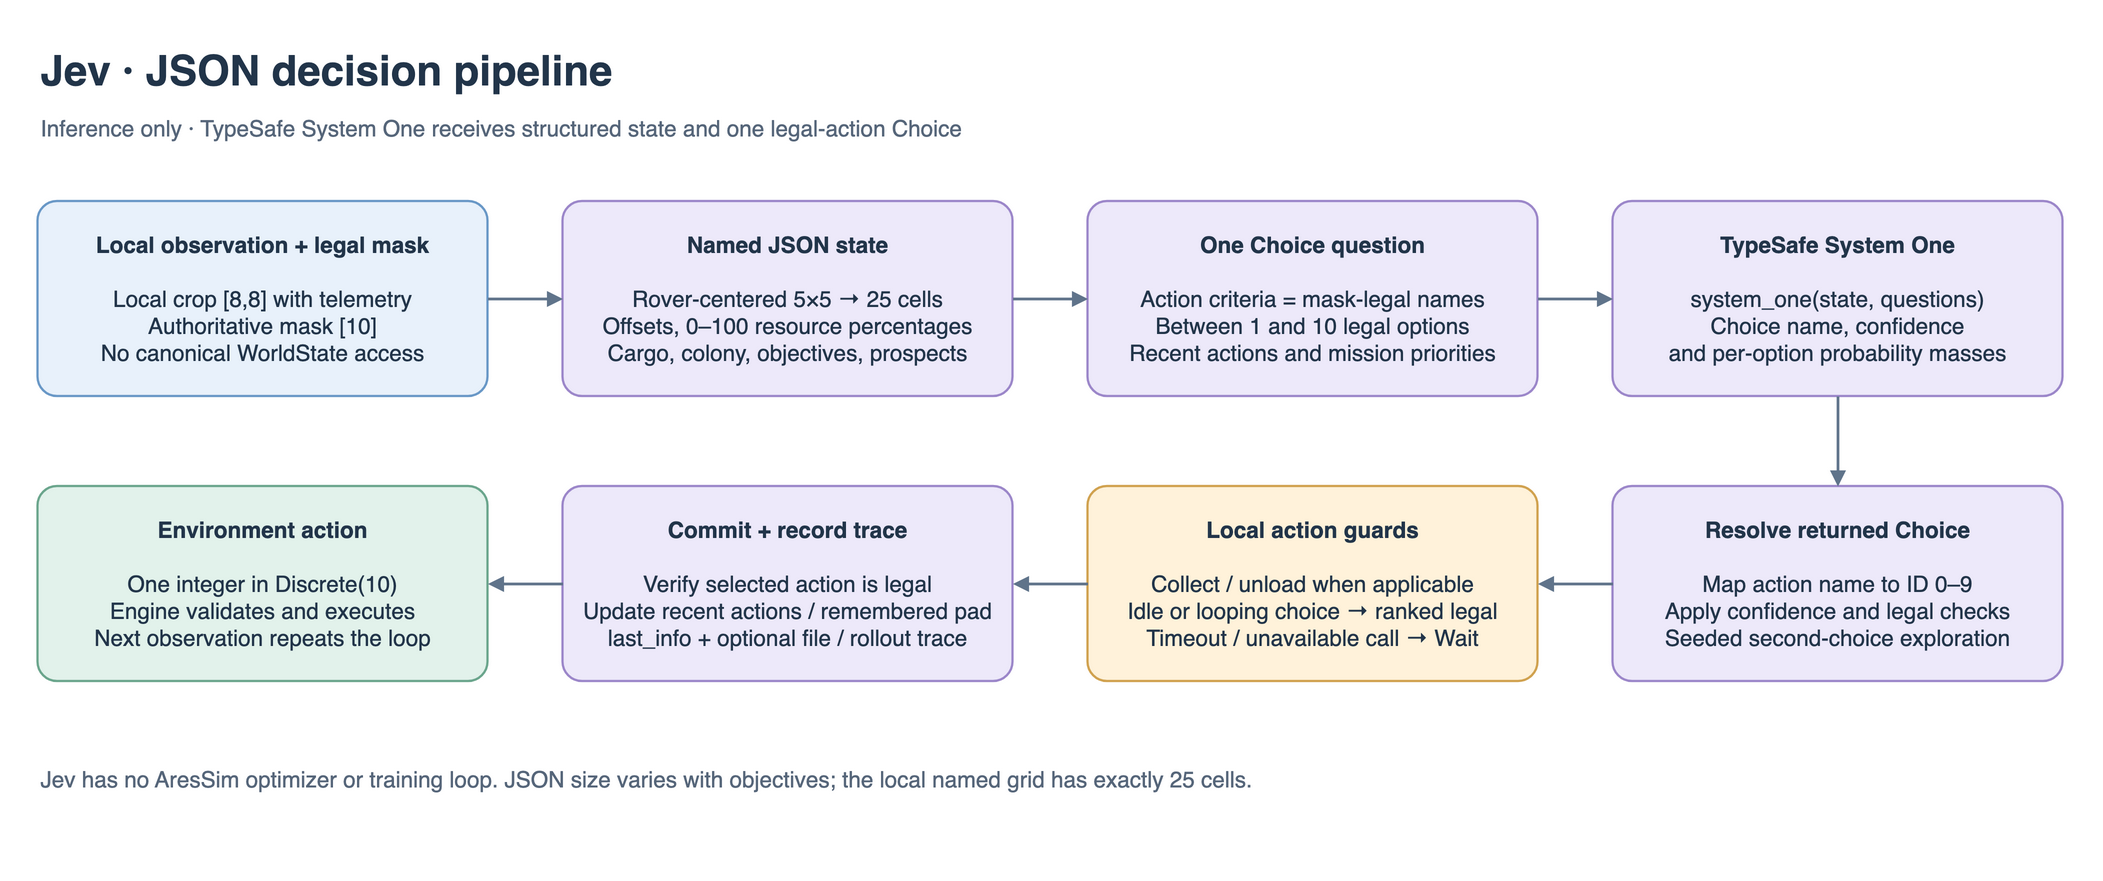

The diagram above was exported from draw.io. Its source (the exported page's mxGraphModel, read from the mxfile embedded in the PNG):
<mxGraphModel adaptiveColors="auto" page="0" pageWidth="1440" pageHeight="580" background="#FFFFFF">
  <root>
    <mxCell id="0" />
    <mxCell id="1" parent="0" />
    <mxCell id="title" value="Jev · JSON decision pipeline" style="text;html=1;align=left;fontSize=28;fontStyle=1;fontColor=#22354A;" vertex="1" parent="1">
      <mxGeometry x="40" y="20" width="1350" height="42" as="geometry" />
    </mxCell>
    <mxCell id="subtitle" value="Inference only · TypeSafe System One receives structured state and one legal-action Choice" style="text;html=1;align=left;fontSize=15;fontColor=#56667A;" vertex="1" parent="1">
      <mxGeometry x="40" y="66" width="1350" height="32" as="geometry" />
    </mxCell>
    <mxCell id="obs" value="&lt;b&gt;Local observation + legal mask&lt;/b&gt;&lt;br&gt;&lt;br&gt;Local crop [8,8] with telemetry&lt;br&gt;Authoritative mask [10]&lt;br&gt;No canonical WorldState access" style="rounded=1;arcSize=10;whiteSpace=wrap;html=1;fillColor=#E8F1FB;strokeColor=#6998C7;strokeWidth=1.5;fontSize=15;fontColor=#22354A;spacing=12;" vertex="1" parent="1">
      <mxGeometry x="40" y="130" width="300" height="130" as="geometry" />
    </mxCell>
    <mxCell id="state" value="&lt;b&gt;Named JSON state&lt;/b&gt;&lt;br&gt;&lt;br&gt;Rover-centered 5×5 → 25 cells&lt;br&gt;Offsets, 0–100 resource percentages&lt;br&gt;Cargo, colony, objectives, prospects" style="rounded=1;arcSize=10;whiteSpace=wrap;html=1;fillColor=#EDE9FA;strokeColor=#9C87CA;strokeWidth=1.5;fontSize=15;fontColor=#22354A;spacing=12;" vertex="1" parent="1">
      <mxGeometry x="390" y="130" width="300" height="130" as="geometry" />
    </mxCell>
    <mxCell id="question" value="&lt;b&gt;One Choice question&lt;/b&gt;&lt;br&gt;&lt;br&gt;Action criteria = mask-legal names&lt;br&gt;Between 1 and 10 legal options&lt;br&gt;Recent actions and mission priorities" style="rounded=1;arcSize=10;whiteSpace=wrap;html=1;fillColor=#EDE9FA;strokeColor=#9C87CA;strokeWidth=1.5;fontSize=15;fontColor=#22354A;spacing=12;" vertex="1" parent="1">
      <mxGeometry x="740" y="130" width="300" height="130" as="geometry" />
    </mxCell>
    <mxCell id="model" value="&lt;b&gt;TypeSafe System One&lt;/b&gt;&lt;br&gt;&lt;br&gt;system_one(state, questions)&lt;br&gt;Choice name, confidence&lt;br&gt;and per-option probability masses" style="rounded=1;arcSize=10;whiteSpace=wrap;html=1;fillColor=#EDE9FA;strokeColor=#9C87CA;strokeWidth=1.5;fontSize=15;fontColor=#22354A;spacing=12;" vertex="1" parent="1">
      <mxGeometry x="1090" y="130" width="300" height="130" as="geometry" />
    </mxCell>
    <mxCell id="output" value="&lt;b&gt;Environment action&lt;/b&gt;&lt;br&gt;&lt;br&gt;One integer in Discrete(10)&lt;br&gt;Engine validates and executes&lt;br&gt;Next observation repeats the loop" style="rounded=1;arcSize=10;whiteSpace=wrap;html=1;fillColor=#E2F2EB;strokeColor=#6BA68D;strokeWidth=1.5;fontSize=15;fontColor=#22354A;spacing=12;" vertex="1" parent="1">
      <mxGeometry x="40" y="320" width="300" height="130" as="geometry" />
    </mxCell>
    <mxCell id="trace" value="&lt;b&gt;Commit + record trace&lt;/b&gt;&lt;br&gt;&lt;br&gt;Verify selected action is legal&lt;br&gt;Update recent actions / remembered pad&lt;br&gt;last_info + optional file / rollout trace" style="rounded=1;arcSize=10;whiteSpace=wrap;html=1;fillColor=#EDE9FA;strokeColor=#9C87CA;strokeWidth=1.5;fontSize=15;fontColor=#22354A;spacing=12;" vertex="1" parent="1">
      <mxGeometry x="390" y="320" width="300" height="130" as="geometry" />
    </mxCell>
    <mxCell id="guards" value="&lt;b&gt;Local action guards&lt;/b&gt;&lt;br&gt;&lt;br&gt;Collect / unload when applicable&lt;br&gt;Idle or looping choice → ranked legal&lt;br&gt;Timeout / unavailable call → Wait" style="rounded=1;arcSize=10;whiteSpace=wrap;html=1;fillColor=#FFF2DA;strokeColor=#D1A24F;strokeWidth=1.5;fontSize=15;fontColor=#22354A;spacing=12;" vertex="1" parent="1">
      <mxGeometry x="740" y="320" width="300" height="130" as="geometry" />
    </mxCell>
    <mxCell id="choice" value="&lt;b&gt;Resolve returned Choice&lt;/b&gt;&lt;br&gt;&lt;br&gt;Map action name to ID 0–9&lt;br&gt;Apply confidence and legal checks&lt;br&gt;Seeded second-choice exploration" style="rounded=1;arcSize=10;whiteSpace=wrap;html=1;fillColor=#EDE9FA;strokeColor=#9C87CA;strokeWidth=1.5;fontSize=15;fontColor=#22354A;spacing=12;" vertex="1" parent="1">
      <mxGeometry x="1090" y="320" width="300" height="130" as="geometry" />
    </mxCell>
    <mxCell id="edge0" style="edgeStyle=elbowEdgeStyle;elbow=vertical;rounded=1;html=1;strokeColor=#60748B;strokeWidth=1.8;endArrow=block;endFill=1;" edge="1" source="obs" target="state" parent="1">
      <mxGeometry relative="1" as="geometry" />
    </mxCell>
    <mxCell id="edge1" style="edgeStyle=elbowEdgeStyle;elbow=vertical;rounded=1;html=1;strokeColor=#60748B;strokeWidth=1.8;endArrow=block;endFill=1;" edge="1" source="state" target="question" parent="1">
      <mxGeometry relative="1" as="geometry" />
    </mxCell>
    <mxCell id="edge2" style="edgeStyle=elbowEdgeStyle;elbow=vertical;rounded=1;html=1;strokeColor=#60748B;strokeWidth=1.8;endArrow=block;endFill=1;" edge="1" source="question" target="model" parent="1">
      <mxGeometry relative="1" as="geometry" />
    </mxCell>
    <mxCell id="edge3" style="edgeStyle=elbowEdgeStyle;elbow=vertical;rounded=1;html=1;strokeColor=#60748B;strokeWidth=1.8;endArrow=block;endFill=1;" edge="1" source="model" target="choice" parent="1">
      <mxGeometry relative="1" as="geometry" />
    </mxCell>
    <mxCell id="edge4" style="edgeStyle=elbowEdgeStyle;elbow=vertical;rounded=1;html=1;strokeColor=#60748B;strokeWidth=1.8;endArrow=block;endFill=1;" edge="1" source="choice" target="guards" parent="1">
      <mxGeometry relative="1" as="geometry" />
    </mxCell>
    <mxCell id="edge5" style="edgeStyle=elbowEdgeStyle;elbow=vertical;rounded=1;html=1;strokeColor=#60748B;strokeWidth=1.8;endArrow=block;endFill=1;" edge="1" source="guards" target="trace" parent="1">
      <mxGeometry relative="1" as="geometry" />
    </mxCell>
    <mxCell id="edge6" style="edgeStyle=elbowEdgeStyle;elbow=vertical;rounded=1;html=1;strokeColor=#60748B;strokeWidth=1.8;endArrow=block;endFill=1;" edge="1" source="trace" target="output" parent="1">
      <mxGeometry relative="1" as="geometry" />
    </mxCell>
    <mxCell id="foot" value="Jev has no AresSim optimizer or training loop. JSON size varies with objectives; the local named grid has exactly 25 cells." style="text;html=1;whiteSpace=wrap;align=left;fontSize=15;fontColor=#56667A;" vertex="1" parent="1">
      <mxGeometry x="40" y="500" width="1350" height="58" as="geometry" />
    </mxCell>
  </root>
</mxGraphModel>